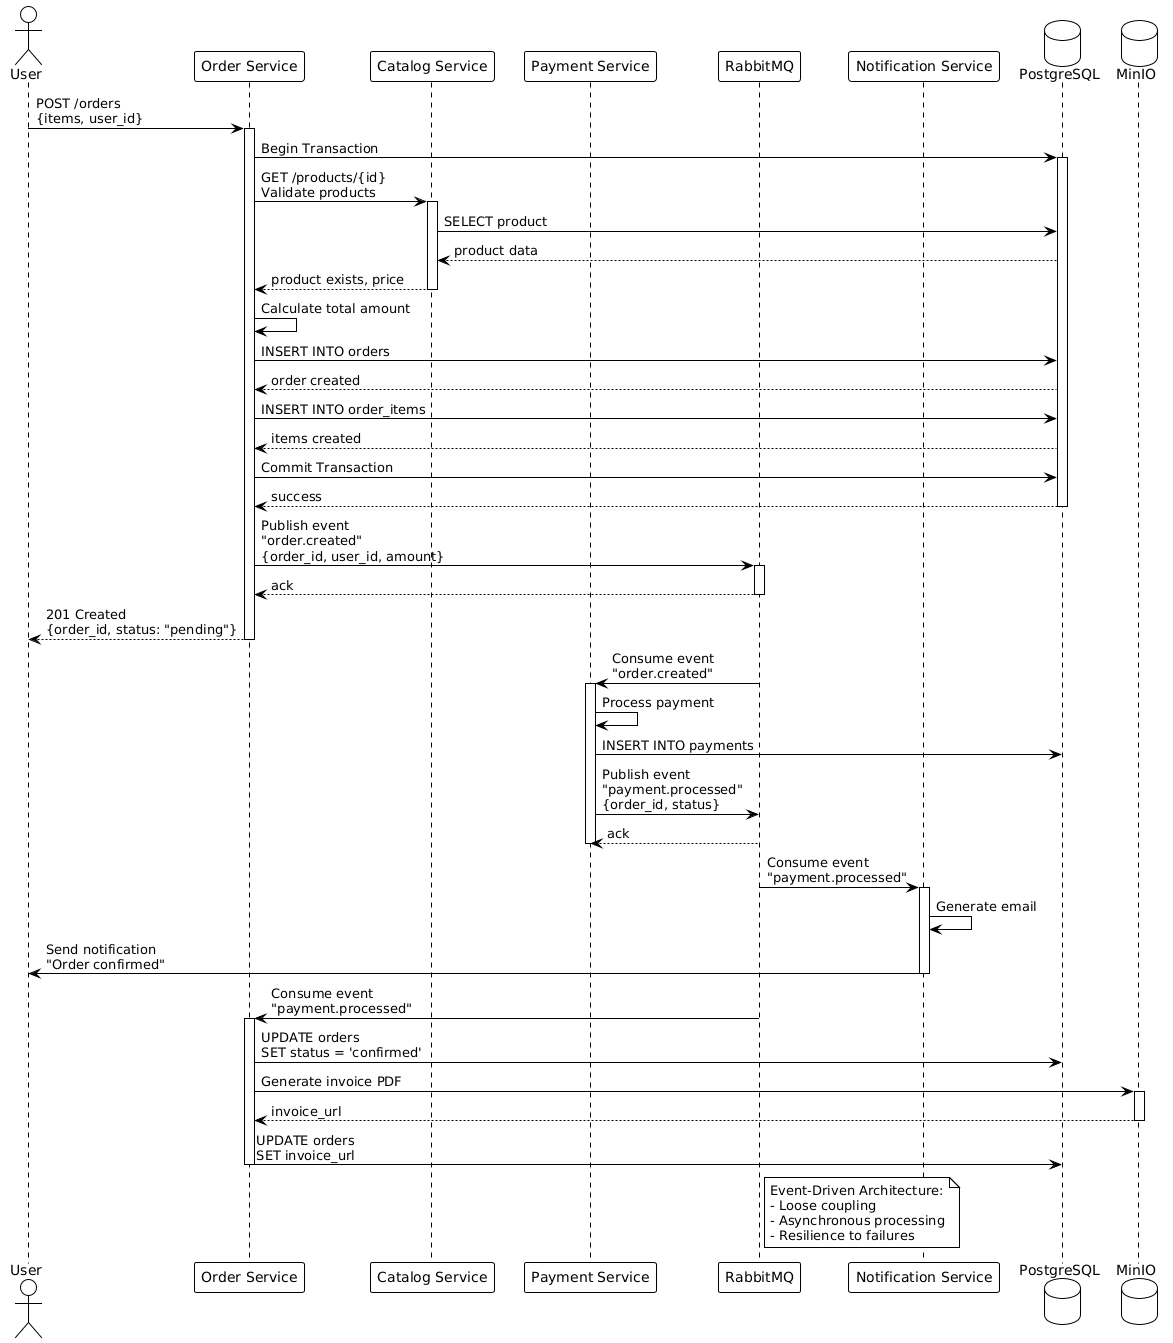

The diagram above was rendered by PlantUML. Its source (embedded in the PNG):
@startuml
!theme plain

actor User
participant "Order Service" as Order
participant "Catalog Service" as Catalog
participant "Payment Service" as Payment
participant "RabbitMQ" as MQ
participant "Notification Service" as Notification
database "PostgreSQL" as DB
database "MinIO" as Storage

User -> Order: POST /orders\n{items, user_id}
activate Order

Order -> DB: Begin Transaction
activate DB

Order -> Catalog: GET /products/{id}\nValidate products
activate Catalog
Catalog -> DB: SELECT product
DB --> Catalog: product data
Catalog --> Order: product exists, price
deactivate Catalog

Order -> Order: Calculate total amount

Order -> DB: INSERT INTO orders
DB --> Order: order created

Order -> DB: INSERT INTO order_items
DB --> Order: items created

Order -> DB: Commit Transaction
DB --> Order: success
deactivate DB

Order -> MQ: Publish event\n"order.created"\n{order_id, user_id, amount}
activate MQ
MQ --> Order: ack
deactivate MQ

Order --> User: 201 Created\n{order_id, status: "pending"}
deactivate Order

MQ -> Payment: Consume event\n"order.created"
activate Payment
Payment -> Payment: Process payment
Payment -> DB: INSERT INTO payments
Payment -> MQ: Publish event\n"payment.processed"\n{order_id, status}
MQ --> Payment: ack
deactivate Payment

MQ -> Notification: Consume event\n"payment.processed"
activate Notification
Notification -> Notification: Generate email
Notification -> User: Send notification\n"Order confirmed"
deactivate Notification

MQ -> Order: Consume event\n"payment.processed"
activate Order
Order -> DB: UPDATE orders\nSET status = 'confirmed'
Order -> Storage: Generate invoice PDF
activate Storage
Storage --> Order: invoice_url
deactivate Storage
Order -> DB: UPDATE orders\nSET invoice_url
deactivate Order

note right of MQ
    Event-Driven Architecture:
    - Loose coupling
    - Asynchronous processing
    - Resilience to failures
end note
@enduml